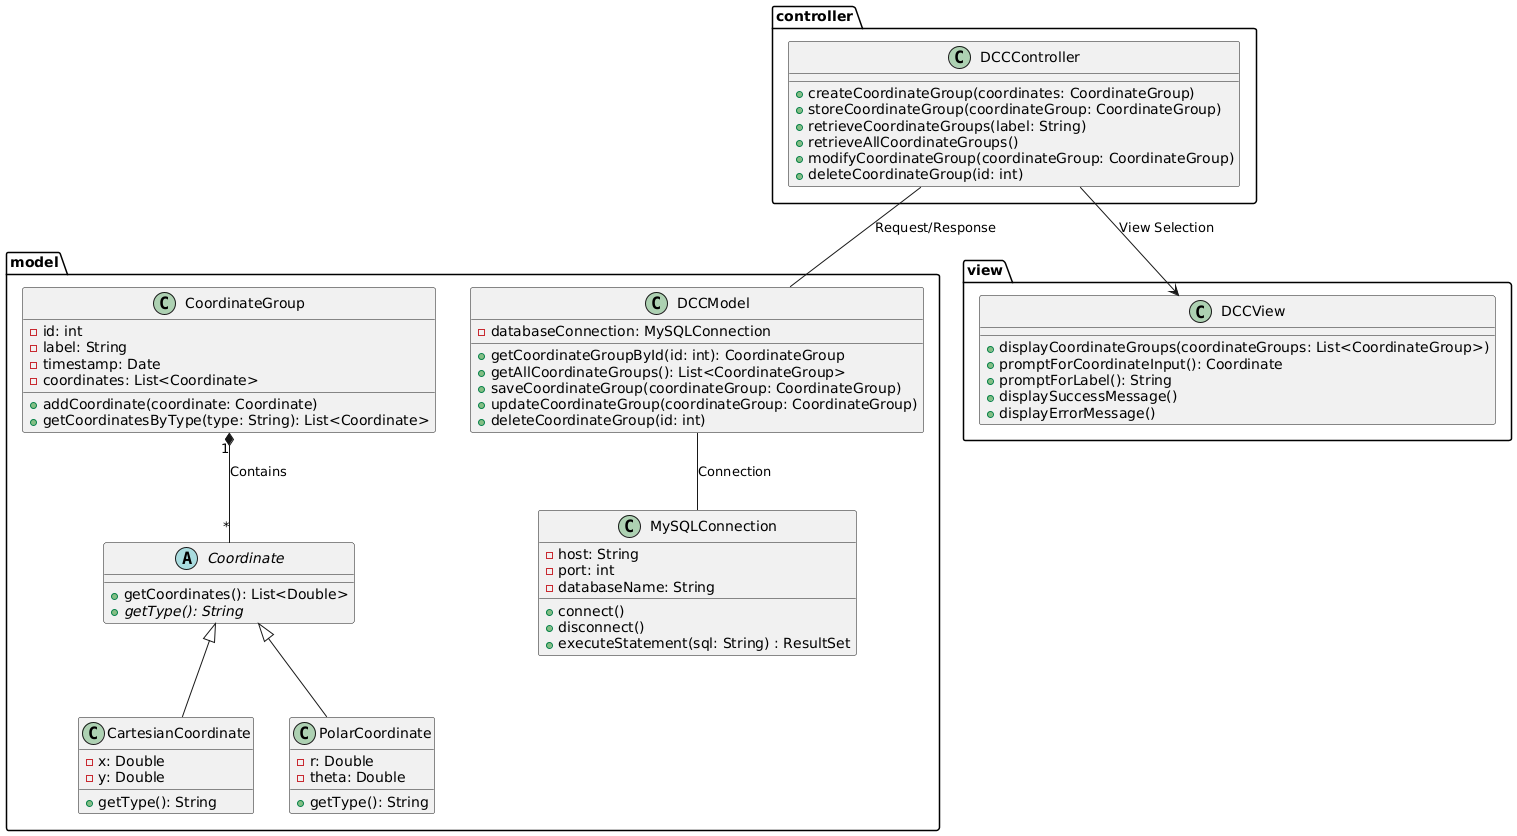

The diagram above was rendered by PlantUML. Its source (embedded in the PNG):
@startuml
package "controller" {
  class DCCController {
    +createCoordinateGroup(coordinates: CoordinateGroup)
    +storeCoordinateGroup(coordinateGroup: CoordinateGroup)
    +retrieveCoordinateGroups(label: String)
    +retrieveAllCoordinateGroups()
    +modifyCoordinateGroup(coordinateGroup: CoordinateGroup)
    +deleteCoordinateGroup(id: int)
  }
}

package "model" {
  class DCCModel {
    - databaseConnection: MySQLConnection
    +getCoordinateGroupById(id: int): CoordinateGroup
    +getAllCoordinateGroups(): List<CoordinateGroup>
    +saveCoordinateGroup(coordinateGroup: CoordinateGroup)
    +updateCoordinateGroup(coordinateGroup: CoordinateGroup)
    +deleteCoordinateGroup(id: int)
  }

  class MySQLConnection {
    - host: String
    - port: int
    - databaseName: String
    +connect()
    +disconnect()
    +executeStatement(sql: String) : ResultSet
  }

  abstract class Coordinate {
    +getCoordinates(): List<Double>
    {abstract} +getType(): String
  }

  class CartesianCoordinate {
    - x: Double
    - y: Double
    +getType(): String
  }

  class PolarCoordinate {
    - r: Double
    - theta: Double
    +getType(): String
  }

  class CoordinateGroup {
    - id: int 
    - label: String
    - timestamp: Date
    - coordinates: List<Coordinate>
    +addCoordinate(coordinate: Coordinate)
    +getCoordinatesByType(type: String): List<Coordinate>
  }
}

package "view" {
  class DCCView {
    +displayCoordinateGroups(coordinateGroups: List<CoordinateGroup>)
    +promptForCoordinateInput(): Coordinate
    +promptForLabel(): String
    +displaySuccessMessage()
    +displayErrorMessage()
  }
}

DCCController -- DCCModel : Request/Response
DCCController --> DCCView : View Selection

DCCModel -- MySQLConnection : Connection

CoordinateGroup "1" *-- "*" Coordinate : Contains

CartesianCoordinate -up-|> Coordinate
PolarCoordinate -up-|> Coordinate

@enduml